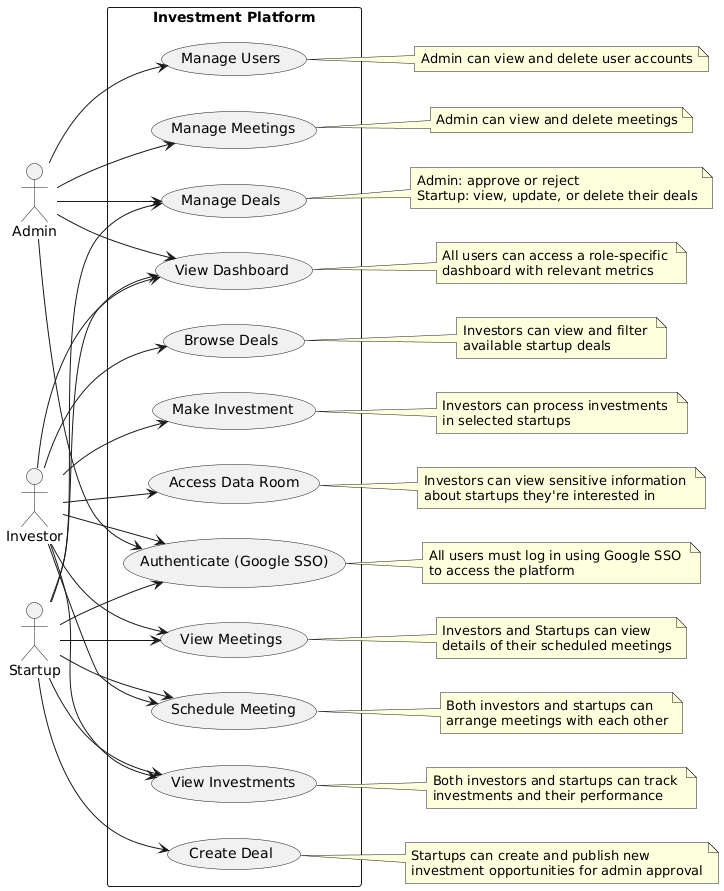

The diagram above was rendered by PlantUML. Its source (embedded in the PNG):
@startuml
left to right direction
actor "Admin" as admin
actor "Investor" as investor
actor "Startup" as startup

rectangle "Investment Platform" {
  usecase "Manage Users" as UC1
  usecase "Manage Deals" as UC2
  usecase "Manage Meetings" as UC3
  usecase "View Meetings" as UC4
  usecase "View Dashboard" as UC5
  usecase "Browse Deals" as UC6
  usecase "Make Investment" as UC7
  usecase "Access Data Room" as UC8
  usecase "Schedule Meeting" as UC9
  usecase "Create Deal" as UC10
  usecase "View Investments" as UC11
  usecase "Authenticate (Google SSO)" as UC12
}

admin --> UC1
admin --> UC2
admin --> UC3
admin --> UC5
admin --> UC12

investor --> UC4
investor --> UC5
investor --> UC6
investor --> UC7
investor --> UC8
investor --> UC9
investor --> UC11
investor --> UC12

startup --> UC2
startup --> UC4
startup --> UC5
startup --> UC9
startup --> UC10
startup --> UC11
startup --> UC12

note right of UC1
  Admin can view and delete user accounts
end note

note right of UC2
  Admin: approve or reject
  Startup: view, update, or delete their deals
end note

note right of UC3
  Admin can view and delete meetings
end note

note right of UC4
  Investors and Startups can view 
  details of their scheduled meetings
end note

note right of UC5
  All users can access a role-specific 
  dashboard with relevant metrics
end note

note right of UC6
  Investors can view and filter 
  available startup deals
end note

note right of UC7
  Investors can process investments 
  in selected startups
end note

note right of UC8
  Investors can view sensitive information 
  about startups they're interested in
end note

note right of UC9
  Both investors and startups can 
  arrange meetings with each other
end note

note right of UC10
  Startups can create and publish new 
  investment opportunities for admin approval
end note

note right of UC11
  Both investors and startups can track 
  investments and their performance
end note

note right of UC12
  All users must log in using Google SSO 
  to access the platform
end note
@enduml